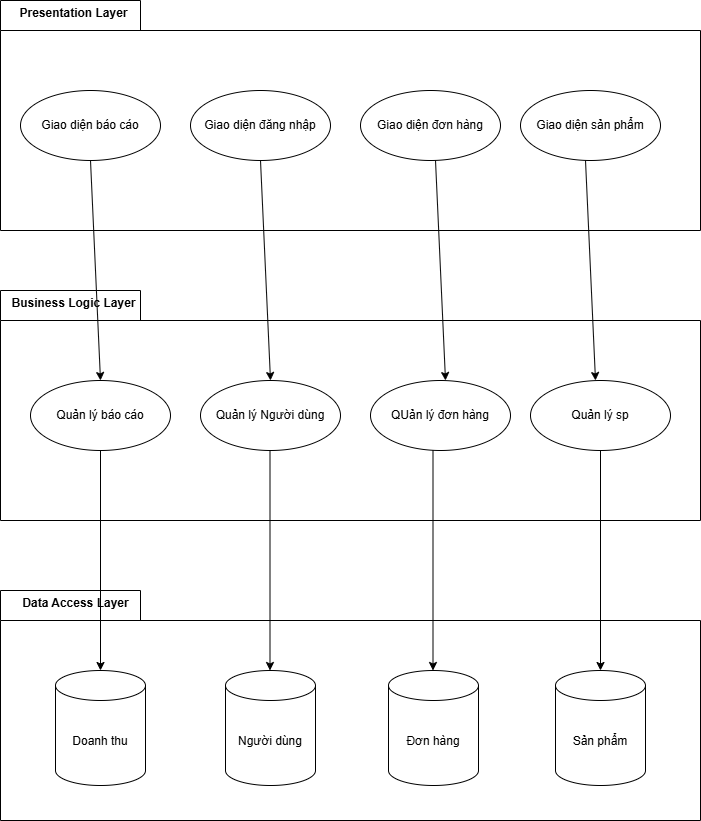

The diagram above was exported from draw.io. Its source (the exported page's mxGraphModel, read from the mxfile embedded in the PNG):
<mxGraphModel dx="2084" dy="1260" grid="1" gridSize="10" guides="1" tooltips="1" connect="1" arrows="1" fold="1" page="1" pageScale="1" pageWidth="827" pageHeight="1169" math="0" shadow="0">
  <root>
    <mxCell id="0" />
    <mxCell id="1" parent="0" />
    <mxCell id="EfFN-6foCvUeaOJBPDWc-1" value="" style="shape=folder;fontStyle=1;spacingTop=10;tabWidth=140;tabHeight=30;tabPosition=left;html=1;whiteSpace=wrap;" vertex="1" parent="1">
      <mxGeometry x="40" y="40" width="700" height="230" as="geometry" />
    </mxCell>
    <mxCell id="EfFN-6foCvUeaOJBPDWc-2" value="" style="shape=folder;fontStyle=1;spacingTop=10;tabWidth=140;tabHeight=30;tabPosition=left;html=1;whiteSpace=wrap;" vertex="1" parent="1">
      <mxGeometry x="40" y="330" width="700" height="230" as="geometry" />
    </mxCell>
    <mxCell id="EfFN-6foCvUeaOJBPDWc-3" value="" style="shape=folder;fontStyle=1;spacingTop=10;tabWidth=140;tabHeight=30;tabPosition=left;html=1;whiteSpace=wrap;" vertex="1" parent="1">
      <mxGeometry x="40" y="630" width="700" height="230" as="geometry" />
    </mxCell>
    <mxCell id="EfFN-6foCvUeaOJBPDWc-4" value="Giao diện báo cáo" style="ellipse;whiteSpace=wrap;html=1;" vertex="1" parent="1">
      <mxGeometry x="60" y="130" width="140" height="70" as="geometry" />
    </mxCell>
    <mxCell id="EfFN-6foCvUeaOJBPDWc-5" value="Giao diện đăng nhập" style="ellipse;whiteSpace=wrap;html=1;" vertex="1" parent="1">
      <mxGeometry x="230" y="130" width="140" height="70" as="geometry" />
    </mxCell>
    <mxCell id="EfFN-6foCvUeaOJBPDWc-6" value="Giao diện đơn hàng" style="ellipse;whiteSpace=wrap;html=1;" vertex="1" parent="1">
      <mxGeometry x="400" y="130" width="140" height="70" as="geometry" />
    </mxCell>
    <mxCell id="EfFN-6foCvUeaOJBPDWc-7" value="Giao diện sản phẩm" style="ellipse;whiteSpace=wrap;html=1;" vertex="1" parent="1">
      <mxGeometry x="560" y="130" width="140" height="70" as="geometry" />
    </mxCell>
    <mxCell id="EfFN-6foCvUeaOJBPDWc-8" value="Quản lý báo cáo" style="ellipse;whiteSpace=wrap;html=1;" vertex="1" parent="1">
      <mxGeometry x="70" y="420" width="140" height="70" as="geometry" />
    </mxCell>
    <mxCell id="EfFN-6foCvUeaOJBPDWc-9" value="Quản lý Người dùng" style="ellipse;whiteSpace=wrap;html=1;" vertex="1" parent="1">
      <mxGeometry x="240" y="420" width="140" height="70" as="geometry" />
    </mxCell>
    <mxCell id="EfFN-6foCvUeaOJBPDWc-10" value="Quản lý sp" style="ellipse;whiteSpace=wrap;html=1;" vertex="1" parent="1">
      <mxGeometry x="570" y="420" width="140" height="70" as="geometry" />
    </mxCell>
    <mxCell id="EfFN-6foCvUeaOJBPDWc-11" value="QUản lý đơn hàng" style="ellipse;whiteSpace=wrap;html=1;" vertex="1" parent="1">
      <mxGeometry x="410" y="420" width="140" height="70" as="geometry" />
    </mxCell>
    <mxCell id="pH7am-93M1pOkSEiRvUi-1" value="Doanh thu" style="shape=cylinder3;whiteSpace=wrap;html=1;boundedLbl=1;backgroundOutline=1;size=15;" vertex="1" parent="1">
      <mxGeometry x="95" y="710" width="90" height="115" as="geometry" />
    </mxCell>
    <mxCell id="pH7am-93M1pOkSEiRvUi-2" value="Người dùng" style="shape=cylinder3;whiteSpace=wrap;html=1;boundedLbl=1;backgroundOutline=1;size=15;" vertex="1" parent="1">
      <mxGeometry x="265" y="710" width="90" height="115" as="geometry" />
    </mxCell>
    <mxCell id="pH7am-93M1pOkSEiRvUi-3" value="Đơn hàng" style="shape=cylinder3;whiteSpace=wrap;html=1;boundedLbl=1;backgroundOutline=1;size=15;" vertex="1" parent="1">
      <mxGeometry x="428" y="710" width="90" height="115" as="geometry" />
    </mxCell>
    <mxCell id="pH7am-93M1pOkSEiRvUi-4" value="Sản phẩm" style="shape=cylinder3;whiteSpace=wrap;html=1;boundedLbl=1;backgroundOutline=1;size=15;" vertex="1" parent="1">
      <mxGeometry x="595" y="710" width="90" height="115" as="geometry" />
    </mxCell>
    <mxCell id="pH7am-93M1pOkSEiRvUi-5" value="" style="endArrow=classic;html=1;rounded=0;entryX=0.5;entryY=0;entryDx=0;entryDy=0;exitX=0.5;exitY=1;exitDx=0;exitDy=0;" edge="1" parent="1" source="EfFN-6foCvUeaOJBPDWc-4" target="EfFN-6foCvUeaOJBPDWc-8">
      <mxGeometry width="50" height="50" relative="1" as="geometry">
        <mxPoint x="140" y="390" as="sourcePoint" />
        <mxPoint x="190" y="340" as="targetPoint" />
      </mxGeometry>
    </mxCell>
    <mxCell id="pH7am-93M1pOkSEiRvUi-6" value="" style="endArrow=classic;html=1;rounded=0;entryX=0.5;entryY=0;entryDx=0;entryDy=0;exitX=0.5;exitY=1;exitDx=0;exitDy=0;" edge="1" parent="1">
      <mxGeometry width="50" height="50" relative="1" as="geometry">
        <mxPoint x="300" y="200" as="sourcePoint" />
        <mxPoint x="310" y="420" as="targetPoint" />
      </mxGeometry>
    </mxCell>
    <mxCell id="pH7am-93M1pOkSEiRvUi-7" value="" style="endArrow=classic;html=1;rounded=0;entryX=0.5;entryY=0;entryDx=0;entryDy=0;exitX=0.5;exitY=1;exitDx=0;exitDy=0;" edge="1" parent="1">
      <mxGeometry width="50" height="50" relative="1" as="geometry">
        <mxPoint x="475" y="200" as="sourcePoint" />
        <mxPoint x="485" y="420" as="targetPoint" />
      </mxGeometry>
    </mxCell>
    <mxCell id="pH7am-93M1pOkSEiRvUi-8" value="" style="endArrow=classic;html=1;rounded=0;entryX=0.5;entryY=0;entryDx=0;entryDy=0;exitX=0.5;exitY=1;exitDx=0;exitDy=0;" edge="1" parent="1">
      <mxGeometry width="50" height="50" relative="1" as="geometry">
        <mxPoint x="625" y="200" as="sourcePoint" />
        <mxPoint x="635" y="420" as="targetPoint" />
      </mxGeometry>
    </mxCell>
    <mxCell id="pH7am-93M1pOkSEiRvUi-9" value="" style="endArrow=classic;html=1;rounded=0;entryX=0.5;entryY=0;entryDx=0;entryDy=0;entryPerimeter=0;exitX=0.5;exitY=1;exitDx=0;exitDy=0;" edge="1" parent="1" source="EfFN-6foCvUeaOJBPDWc-8" target="pH7am-93M1pOkSEiRvUi-1">
      <mxGeometry width="50" height="50" relative="1" as="geometry">
        <mxPoint x="80" y="570" as="sourcePoint" />
        <mxPoint x="130" y="520" as="targetPoint" />
      </mxGeometry>
    </mxCell>
    <mxCell id="pH7am-93M1pOkSEiRvUi-10" value="" style="endArrow=classic;html=1;rounded=0;entryX=0.5;entryY=0;entryDx=0;entryDy=0;entryPerimeter=0;exitX=0.5;exitY=1;exitDx=0;exitDy=0;" edge="1" parent="1">
      <mxGeometry width="50" height="50" relative="1" as="geometry">
        <mxPoint x="309.5" y="490" as="sourcePoint" />
        <mxPoint x="309.5" y="710" as="targetPoint" />
      </mxGeometry>
    </mxCell>
    <mxCell id="pH7am-93M1pOkSEiRvUi-11" value="" style="endArrow=classic;html=1;rounded=0;entryX=0.5;entryY=0;entryDx=0;entryDy=0;entryPerimeter=0;exitX=0.5;exitY=1;exitDx=0;exitDy=0;" edge="1" parent="1">
      <mxGeometry width="50" height="50" relative="1" as="geometry">
        <mxPoint x="472.5" y="490" as="sourcePoint" />
        <mxPoint x="472.5" y="710" as="targetPoint" />
      </mxGeometry>
    </mxCell>
    <mxCell id="pH7am-93M1pOkSEiRvUi-12" value="" style="endArrow=classic;html=1;rounded=0;entryX=0.5;entryY=0;entryDx=0;entryDy=0;entryPerimeter=0;exitX=0.5;exitY=1;exitDx=0;exitDy=0;" edge="1" parent="1">
      <mxGeometry width="50" height="50" relative="1" as="geometry">
        <mxPoint x="640" y="490" as="sourcePoint" />
        <mxPoint x="640" y="710" as="targetPoint" />
      </mxGeometry>
    </mxCell>
    <mxCell id="ovJCWM03YtEJIz37JvFw-1" value="Presentation Layer" style="text;align=center;fontStyle=1;verticalAlign=middle;spacingLeft=3;spacingRight=3;strokeColor=none;rotatable=0;points=[[0,0.5],[1,0.5]];portConstraint=eastwest;html=1;" vertex="1" parent="1">
      <mxGeometry x="50" y="40" width="125" height="26" as="geometry" />
    </mxCell>
    <mxCell id="8UDIKEm8-N6ChZpu1_GQ-1" value="Business Logic Layer" style="text;align=center;fontStyle=1;verticalAlign=middle;spacingLeft=3;spacingRight=3;strokeColor=none;rotatable=0;points=[[0,0.5],[1,0.5]];portConstraint=eastwest;html=1;" vertex="1" parent="1">
      <mxGeometry x="47.5" y="330" width="130" height="26" as="geometry" />
    </mxCell>
    <mxCell id="FiYSJxPGvtMHdKVUhW_q-1" value="Data Access Layer" style="text;align=center;fontStyle=1;verticalAlign=middle;spacingLeft=3;spacingRight=3;strokeColor=none;rotatable=0;points=[[0,0.5],[1,0.5]];portConstraint=eastwest;html=1;" vertex="1" parent="1">
      <mxGeometry x="50" y="630" width="130" height="26" as="geometry" />
    </mxCell>
  </root>
</mxGraphModel>